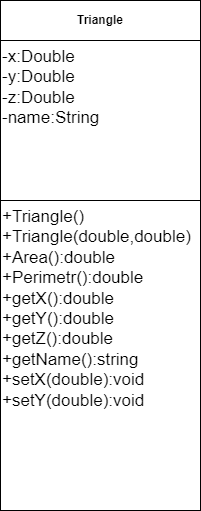

The diagram above was exported from draw.io. Its source (the exported page's mxGraphModel, read from the mxfile embedded in the PNG):
<mxGraphModel dx="1136" dy="747" grid="1" gridSize="10" guides="1" tooltips="1" connect="1" arrows="1" fold="1" page="1" pageScale="1" pageWidth="1169" pageHeight="827" math="0" shadow="0">
  <root>
    <mxCell id="0" />
    <mxCell id="1" parent="0" />
    <mxCell id="jwv_SWMJgSHZ23pZbPx7-1" value="" style="rounded=0;whiteSpace=wrap;html=1;" parent="1" vertex="1">
      <mxGeometry x="240" y="160" width="200" height="40" as="geometry" />
    </mxCell>
    <mxCell id="jwv_SWMJgSHZ23pZbPx7-2" value="Triangle" style="text;html=1;strokeColor=none;fillColor=none;align=center;verticalAlign=middle;whiteSpace=wrap;rounded=0;fontStyle=1" parent="1" vertex="1">
      <mxGeometry x="310" y="165" width="60" height="30" as="geometry" />
    </mxCell>
    <mxCell id="jwv_SWMJgSHZ23pZbPx7-3" value="-x:Double&lt;br style=&quot;border-color: var(--border-color); font-size: 17px;&quot;&gt;&lt;span style=&quot;font-size: 17px;&quot;&gt;-y:Double&lt;/span&gt;&lt;br style=&quot;border-color: var(--border-color); font-size: 17px;&quot;&gt;&lt;span style=&quot;font-size: 17px;&quot;&gt;-z:Double&lt;/span&gt;&lt;br style=&quot;border-color: var(--border-color); font-size: 17px;&quot;&gt;&lt;span style=&quot;font-size: 17px;&quot;&gt;-name:String&lt;/span&gt;" style="rounded=0;whiteSpace=wrap;html=1;align=left;verticalAlign=top;fontSize=17;fontFamily=Helvetica;" parent="1" vertex="1">
      <mxGeometry x="240" y="200" width="200" height="160" as="geometry" />
    </mxCell>
    <mxCell id="jwv_SWMJgSHZ23pZbPx7-5" value="+Triangle()&lt;br style=&quot;border-color: var(--border-color); font-size: 17px;&quot;&gt;&lt;span style=&quot;font-size: 17px;&quot;&gt;+Triangle(double,double)&lt;br style=&quot;font-size: 17px;&quot;&gt;&lt;/span&gt;+Area():double&lt;br style=&quot;border-color: var(--border-color); font-size: 17px;&quot;&gt;&lt;span style=&quot;border-color: var(--border-color); font-size: 17px;&quot;&gt;+Perimetr():double&lt;/span&gt;&lt;br style=&quot;border-color: var(--border-color); font-size: 17px;&quot;&gt;&lt;span style=&quot;font-size: 17px;&quot;&gt;+getX():double&amp;nbsp;&lt;/span&gt;&lt;br style=&quot;border-color: var(--border-color); font-size: 17px;&quot;&gt;&lt;span style=&quot;font-size: 17px;&quot;&gt;+getY():double&amp;nbsp;&lt;/span&gt;&lt;br style=&quot;border-color: var(--border-color); font-size: 17px;&quot;&gt;&lt;span style=&quot;font-size: 17px;&quot;&gt;+getZ():double&amp;nbsp;&lt;/span&gt;&lt;br style=&quot;border-color: var(--border-color); font-size: 17px;&quot;&gt;&lt;span style=&quot;font-size: 17px;&quot;&gt;+getName():string&amp;nbsp;&lt;/span&gt;&lt;br style=&quot;border-color: var(--border-color); font-size: 17px;&quot;&gt;&lt;span style=&quot;font-size: 17px;&quot;&gt;+setX(double):void&lt;/span&gt;&lt;br style=&quot;border-color: var(--border-color); font-size: 17px;&quot;&gt;&lt;span style=&quot;font-size: 17px;&quot;&gt;+setY(double):void&lt;/span&gt;&lt;br style=&quot;border-color: var(--border-color); font-size: 17px;&quot;&gt;" style="rounded=0;whiteSpace=wrap;html=1;align=left;verticalAlign=top;fontSize=17;fontFamily=Helvetica;" parent="1" vertex="1">
      <mxGeometry x="240" y="360" width="200" height="310" as="geometry" />
    </mxCell>
  </root>
</mxGraphModel>